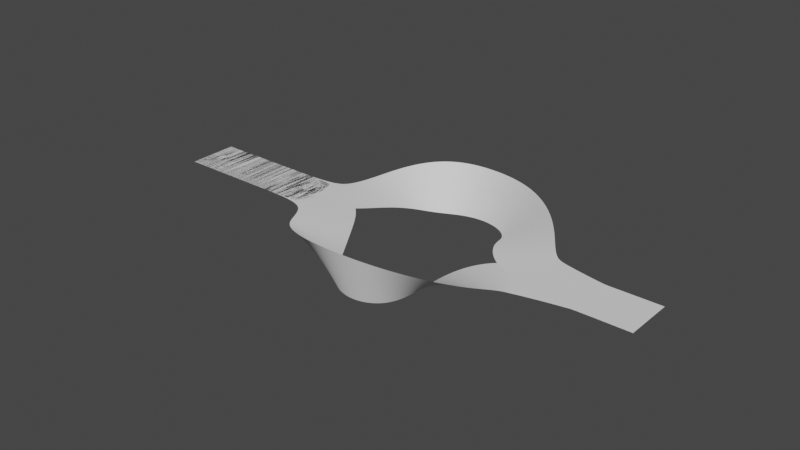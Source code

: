 # Source: t11.blend  (saved by Blender 2.82.7; exported with 4.5.12 LTS)
import bpy
from mathutils import Matrix  # noqa: F401  (used for matrix-valued properties, if any)

bpy.ops.wm.read_factory_settings(use_empty=True)
scene = bpy.context.scene
scene.name = 'Scene'

# ---- collections
col_collection = bpy.data.collections.new('Collection'); scene.collection.children.link(col_collection)

# ---- world
world_world = bpy.data.worlds.new('World'); scene.world = world_world
world_world.use_nodes = True; world_world.node_tree.nodes.clear()
_N = world_world.node_tree.nodes; _L = world_world.node_tree.links
n0 = _N.new('ShaderNodeOutputWorld'); n0.name = 'World Output'; n0.location = (300, 300)
n1 = _N.new('ShaderNodeBackground'); n1.name = 'Background'; n1.location = (10, 300)
n1.inputs[0].default_value = (0.05088, 0.05088, 0.05088, 1.0)
_L.new(n1.outputs[0], n0.inputs[0])
n0.is_active_output = True
world_world.color = (0.05088, 0.05088, 0.05088)
world_world.use_sun_shadow = False
world_world.sun_shadow_jitter_overblur = 0.0

# ---- curves / text
cu_nurbspath = bpy.data.curves.new('NurbsPath', 'CURVE')
cu_nurbspath.dimensions = '3D'
_sp = cu_nurbspath.splines.new('NURBS'); _sp.points.add(15)
_sp.points.foreach_set('co', [-1.192e-07, 0.0, 0.0, 1.0, 1.0, 0.0, 0.0, 1.0, 2.0, 0.0, 0.0, 1.0, 3.0, 0.0, 0.0, 1.0, 4.0, 0.0, 0.0, 1.0, 6.356, 0.0, 0.0, 1.0, 7.069, 9.196e-08, 2.104, 1.0, 8.488, 1.839e-07, 4.208, 1.0, 11.18, 1.809e-07, 4.138, 1.0, 12.53, 1.042e-07, 2.384, 1.0, 13.2, 2.759e-08, 0.6312, 1.0, 14.38, 1.533e-08, 0.3507, 1.0, 15.22, 6.131e-09, 0.1403, 1.0, 16.0, 6.131e-09, 0.0, 1.0, 16.0, 6.131e-09, 0.0, 1.0, 17.99, 6.131e-09, 0.0, 1.0])
_sp.points.foreach_set('tilt', [0.0, 0.0, 0.0, 0.0, 0.0, 0.0, 0.0, -1.396, -1.396, -0.3491, 0.0, 0.0, 0.0, 0.0, 0.0, 0.0])
_sp.order_u = 5
_sp.order_v = 0
_sp.use_endpoint_u = True
_sp = cu_nurbspath.splines.new('NURBS'); _sp.points.add(15)
_sp.points.foreach_set('co', [-1.192e-07, 0.0, 0.0, 1.0, 1.0, 0.0, 0.0, 1.0, 2.0, 0.0, 0.0, 1.0, 3.0, 0.0, 0.0, 1.0, 4.0, 0.0, 0.0, 1.0, 6.356, 0.0, 0.0, 1.0, 7.069, 9.196e-08, -2.104, 1.0, 8.488, 0.02083, -4.201, 1.0, 11.18, -0.02083, -4.145, 1.0, 12.53, 1.042e-07, -2.384, 1.0, 13.2, 2.759e-08, -0.6312, 1.0, 14.38, 1.533e-08, -0.3507, 1.0, 15.22, 6.131e-09, -0.1403, 1.0, 16.0, 6.131e-09, 0.0, 1.0, 16.0, 6.131e-09, 0.0, 1.0, 17.99, 6.131e-09, 0.0, 1.0])
_sp.points.foreach_set('tilt', [0.0, 0.0, 0.0, 0.0, 0.0, 0.0, 0.0, 1.396, 1.396, 0.3491, 0.0, 0.0, 0.0, 0.0, 0.0, 0.0])
_sp.order_u = 5
_sp.order_v = 0
_sp.use_endpoint_u = True
cu_nurbspath.use_path = True
cu_nurbspath.use_path_clamp = True
cu_nurbspath.extrude = 1.0
cu_nurbspath.fill_mode = 'FULL'

# ---- objects
ob_nurbspath = bpy.data.objects.new('NurbsPath', cu_nurbspath)

# ---- transforms, parenting, visibility, modifiers, constraints
ob_nurbspath.location = (0.0, 0.0, 0.0)
ob_nurbspath.rotation_euler = (1.571, 0.0, 0.0)
ob_nurbspath.scale = (1.112, 1.0, 1.0)
ob_nurbspath.lineart.crease_threshold = 0.0

# ---- collection membership
col_collection.objects.link(ob_nurbspath)

# ---- scene / render settings (as saved in the file)
scene.frame_start = 1; scene.frame_end = 250; scene.frame_set(1)
scene.render.engine = 'BLENDER_EEVEE_NEXT'
scene.cycles.use_denoising = False
scene.cycles.samples = 128
scene.cycles.sampling_pattern = 'TABULATED_SOBOL'
scene.cycles.use_adaptive_sampling = False
scene.cycles.use_light_tree = False
scene.view_settings.view_transform = 'Filmic'
bpy.context.view_layer.update()

# ---- added for rendering (the .blend has no active camera and no usable light): camera, sun
cam_auto = bpy.data.cameras.new('AutoCamera')
cam_auto.lens = 50.0
cam_auto.sensor_width = 36.0
cam_auto.clip_end = 1000.0
ob_auto_camera = bpy.data.objects.new('AutoCamera', cam_auto)
scene.collection.objects.link(ob_auto_camera)
ob_auto_camera.location = (32.7835, -27.3437, 18.2268)
ob_auto_camera.rotation_euler = (1.09748, -7.21219e-08, 0.694738)
scene.camera = ob_auto_camera
light_auto_sun = bpy.data.lights.new('AutoSun', 'SUN')
light_auto_sun.energy = 3.0
light_auto_sun.angle = 0.0523599
ob_auto_sun = bpy.data.objects.new('AutoSun', light_auto_sun)
scene.collection.objects.link(ob_auto_sun)
ob_auto_sun.rotation_euler = (0.872665, 0.174533, 0.523599)
bpy.context.view_layer.update()
